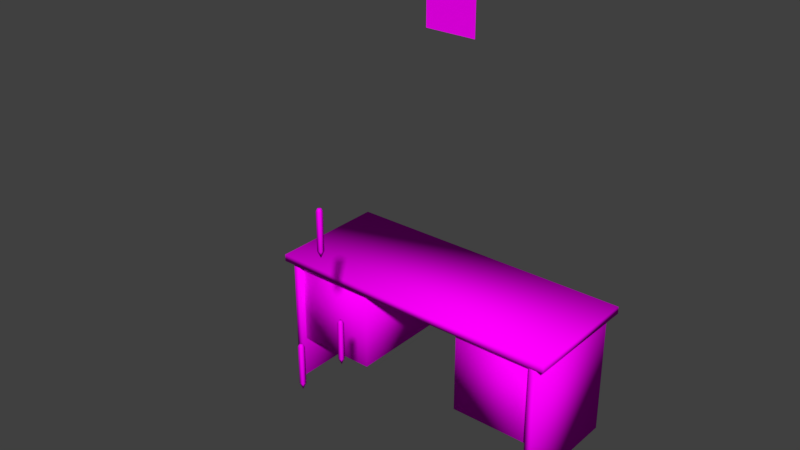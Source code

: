 # Source: officedesk.blend  (saved by Blender 3.2.14; exported with 4.5.12 LTS)
import bpy
from mathutils import Matrix  # noqa: F401  (used for matrix-valued properties, if any)

bpy.ops.wm.read_factory_settings(use_empty=True)
scene = bpy.context.scene
scene.name = 'Scene'

# ---- collections
col_collection_1 = bpy.data.collections.new('Collection 1'); scene.collection.children.link(col_collection_1)

# ---- images (referenced by path relative to the original .blend; pixels are not part of the script)
import os
ASSET_DIR = os.environ.get("B2B_ASSET_DIR", "")  # directory of the original .blend (textures are referenced by path, not embedded)
HERE = os.path.dirname(os.path.abspath(__file__))  # packed textures are extracted next to this script under _unpacked/

def load_image(name, relpath, width, height, colorspace="sRGB"):
    """Load a texture the original file referenced (path relative to the .blend, or extracted next to this script)."""
    p = next((c for c in (os.path.join(HERE, relpath), os.path.join(ASSET_DIR, relpath)) if relpath and os.path.exists(c)), "")
    if p:
        img = bpy.data.images.load(p, check_existing=True)
        img.name = name
    else:  # same state as the original file: an image datablock whose file is absent (Cycles renders it pink)
        img = bpy.data.images.new(name, width, height)
        img.source = "FILE"
        img.filepath = "//" + (relpath or name)
    img.colorspace_settings.name = colorspace
    return img
img_officdesk = load_image('officdesk', 'officdesk.png', 1024, 1024, 'sRGB')

# ---- materials (node trees are filled in below, after node groups)
mat_material = bpy.data.materials.new('Material')
mat_material.alpha_threshold = 0.0
mat_material.use_transparent_shadow = False
mat_material.roughness = 0.5
mat_material.line_color = (0.0, 0.0, 0.0, 1.0)

# ---- material node trees
mat_material.use_nodes = True; mat_material.node_tree.nodes.clear()
_N = mat_material.node_tree.nodes; _L = mat_material.node_tree.links
n0 = _N.new('ShaderNodeBsdfPrincipled'); n0.name = 'Principled BSDF'; n0.location = (10, 300)
n0.distribution = 'GGX'
n0.subsurface_method = 'RANDOM_WALK_SKIN'
n0.inputs[3].default_value = 1.45
n0.inputs[13].default_value = 0.0
n0.inputs[27].default_value = (0.0, 0.0, 0.0, 1.0)
n0.inputs[28].default_value = 1.0
n1 = _N.new('ShaderNodeOutputMaterial'); n1.name = 'Material Output'; n1.location = (300, 300)
n2 = _N.new('ShaderNodeTexImage'); n2.name = 'Image Texture'; n2.location = (-340, 160)
n2.image = img_officdesk
_L.new(n0.outputs[0], n1.inputs[0])
_L.new(n2.outputs[0], n0.inputs[0])
_L.new(n2.outputs[1], n0.inputs[4])
n1.is_active_output = True

# ---- world
world_world = bpy.data.worlds.new('World'); scene.world = world_world
world_world.color = (0.05088, 0.05088, 0.05088)
world_world.use_sun_shadow = False
world_world.sun_shadow_jitter_overblur = 0.0
world_world.cycles.sampling_method = 'MANUAL'

# ---- meshes
me_cube_005 = bpy.data.meshes.new('Cube.005')
me_cube_005.from_pydata([(2.547, 1.103, 0.002433), (2.547, -1.103, 0.002433), (2.682, 1.103, 0.002433), (2.547, 1.103, 2.48), (2.547, -1.103, 2.48), (2.682, 1.103, 2.48), (2.682, -1.103, 2.48), (2.682, -1.103, 0.002433), (2.851, 1.165, 2.47), (2.851, -1.165, 2.47), (-2.851, -1.165, 2.47), (-2.851, 1.165, 2.47), (2.851, 1.165, 2.607), (2.851, -1.165, 2.607), (-2.851, -1.165, 2.607), (-2.851, 1.165, 2.607), (-2.547, 1.103, 0.002433), (-2.547, -1.103, 0.002433), (-2.682, 1.103, 0.002433), (-2.547, 1.103, 2.48), (-2.547, -1.103, 2.48), (-2.682, 1.103, 2.48), (-2.682, -1.103, 2.48), (-2.682, -1.103, 0.002433), (-2.593, -1.0, 0.8217), (-2.593, 1.0, 0.8217), (-2.593, -1.0, 2.548), (-1.007, -1.0, 0.8217), (-1.007, 1.0, 0.8217), (-1.007, -1.0, 2.548), (-1.007, 1.0, 2.548), (-2.593, 1.0, 2.548), (2.635, 1.044, 0.7607), (2.635, 0.9462, 0.7607), (-2.635, 1.044, 0.7607), (2.635, 1.044, 2.484), (2.635, 0.9462, 2.484), (-2.635, 1.044, 2.484), (-2.635, 0.9462, 2.484), (-2.635, 0.9462, 0.7607), (2.593, -1.0, 0.8217), (2.593, 1.0, 0.8217), (2.593, -1.0, 2.548), (1.007, -1.0, 0.8217), (1.007, 1.0, 0.8217), (1.007, -1.0, 2.548), (1.007, 1.0, 2.548), (2.593, 1.0, 2.548)], [], [(0, 1, 4, 3), (0, 2, 7, 1), (3, 5, 2, 0), (3, 4, 6, 5), (7, 2, 5, 6), (1, 7, 6, 4), (12, 8, 11, 15), (14, 15, 11, 10), (13, 14, 10, 9), (12, 13, 9, 8), (15, 14, 13, 12), (9, 10, 11, 8), (16, 19, 20, 17), (16, 17, 23, 18), (19, 16, 18, 21), (19, 21, 22, 20), (23, 22, 21, 18), (17, 20, 22, 23), (25, 28, 27, 24), (24, 26, 31, 25), (27, 29, 26, 24), (28, 30, 29, 27), (30, 31, 26, 29), (25, 31, 30, 28), (33, 39, 34, 32), (35, 36, 33, 32), (35, 32, 34, 37), (37, 38, 36, 35), (38, 37, 34, 39), (36, 38, 39, 33), (41, 40, 43, 44), (40, 41, 47, 42), (43, 40, 42, 45), (44, 43, 45, 46), (46, 45, 42, 47), (41, 44, 46, 47)])
me_cube_005.polygons.foreach_set('use_smooth', [True] * 36)
_uv = me_cube_005.uv_layers.new(name='UVMap')
_uv.uv.foreach_set('vector', [0.4379, 0.8032, 0.6087, 0.8032, 0.6087, 0.9951, 0.4379, 0.9951, 0.7901, 0.7928, 0.7901, 0.8032, 0.6192, 0.8032, 0.6192, 0.7928, 0.8005, 0.9951, 0.7901, 0.9951, 0.7901, 0.8032, 0.8005, 0.8032, 0.6289, 0.5133, 0.4581, 0.5133, 0.4581, 0.5029, 0.6289, 0.5029, 0.6192, 0.8032, 0.7901, 0.8032, 0.7901, 0.9951, 0.6192, 0.9951, 0.6087, 0.8032, 0.6192, 0.8032, 0.6192, 0.9951, 0.6087, 0.9951, 0.9101, 0.3763, 0.9101, 0.3869, 0.4687, 0.3869, 0.4687, 0.3763, 0.4687, 0.1959, 0.4687, 0.3763, 0.4581, 0.3763, 0.4581, 0.1959, 0.9101, 0.1959, 0.4687, 0.1959, 0.4687, 0.1853, 0.9101, 0.1853, 0.9101, 0.3763, 0.9101, 0.1959, 0.9208, 0.1959, 0.9208, 0.3763, 0.4687, 0.3763, 0.4687, 0.1959, 0.9101, 0.1959, 0.9101, 0.3763, 0.9101, 0.1853, 0.4687, 0.1853, 0.4687, 0.004907, 0.9101, 0.004907, 0.8005, 0.5806, 0.8005, 0.7725, 0.6297, 0.7725, 0.6297, 0.5806, 0.4483, 0.5702, 0.6192, 0.5702, 0.6192, 0.5806, 0.4483, 0.5806, 0.4379, 0.7725, 0.4379, 0.5806, 0.4483, 0.5806, 0.4483, 0.7725, 0.4483, 0.783, 0.4483, 0.7725, 0.6192, 0.7725, 0.6192, 0.783, 0.6192, 0.5806, 0.6192, 0.7725, 0.4483, 0.7725, 0.4483, 0.5806, 0.6297, 0.5806, 0.6297, 0.7725, 0.6192, 0.7725, 0.6192, 0.5806, 0.4483, 0.1598, 0.4483, 0.2826, 0.2934, 0.2826, 0.2934, 0.1598, 0.2934, 0.1598, 0.1598, 0.1598, 0.1598, 0.004907, 0.2934, 0.004907, 0.2934, 0.2826, 0.1598, 0.2826, 0.1598, 0.1598, 0.2934, 0.1598, 0.2934, 0.4375, 0.1598, 0.4375, 0.1598, 0.2826, 0.2934, 0.2826, 0.004907, 0.2826, 0.004907, 0.1598, 0.1598, 0.1598, 0.1598, 0.2826, 0.2934, 0.5603, 0.1598, 0.5603, 0.1598, 0.4375, 0.2934, 0.4375, 0.4205, 0.7187, 0.01249, 0.7187, 0.01249, 0.7111, 0.4205, 0.7111, 0.4205, 0.5777, 0.4281, 0.5777, 0.4281, 0.7111, 0.4205, 0.7111, 0.4205, 0.5777, 0.4205, 0.7111, 0.01249, 0.7111, 0.01249, 0.5777, 0.01249, 0.5777, 0.01249, 0.5702, 0.4205, 0.5702, 0.4205, 0.5777, 0.004907, 0.5777, 0.01249, 0.5777, 0.01249, 0.7111, 0.004907, 0.7111, 0.4205, 0.8521, 0.01249, 0.8521, 0.01249, 0.7187, 0.4205, 0.7187, 0.4483, 0.1598, 0.2934, 0.1598, 0.2934, 0.2826, 0.4483, 0.2826, 0.2934, 0.1598, 0.2934, 0.004907, 0.1598, 0.004907, 0.1598, 0.1598, 0.2934, 0.2826, 0.2934, 0.1598, 0.1598, 0.1598, 0.1598, 0.2826, 0.2934, 0.4375, 0.2934, 0.2826, 0.1598, 0.2826, 0.1598, 0.4375, 0.004907, 0.2826, 0.1598, 0.2826, 0.1598, 0.1598, 0.004907, 0.1598, 0.2934, 0.5603, 0.2934, 0.4375, 0.1598, 0.4375, 0.1598, 0.5603])
me_cube_005.materials.append(mat_material)
me_cube_005.materials.append(None)
me_cube_005.use_remesh_preserve_volume = False
me_cube_005.use_remesh_preserve_attributes = False
me_cube_005.use_mirror_vertex_groups = False
me_cube_005.update()
me_cube_006 = bpy.data.meshes.new('Cube.006')
me_cube_006.from_pydata([(-0.4919, -3.708e-08, 7.138), (-0.4919, 3.708e-08, 8.382), (0.4919, -3.708e-08, 7.138), (0.4919, 3.708e-08, 8.382)], [], [(0, 2, 3, 1)])
me_cube_006.polygons.foreach_set('use_smooth', [True] * 1)
_uv = me_cube_006.uv_layers.new(name='UVMap')
_uv.uv.foreach_set('vector', [0.4581, 0.3967, 0.5343, 0.3967, 0.5343, 0.4931, 0.4581, 0.4931])
me_cube_006.materials.append(mat_material)
me_cube_006.materials.append(None)
me_cube_006.use_remesh_preserve_volume = False
me_cube_006.use_remesh_preserve_attributes = False
me_cube_006.use_mirror_vertex_groups = False
me_cube_006.update()
me_cube_007 = bpy.data.meshes.new('Cube.007')
me_cube_007.from_pydata([(-0.03815, -2.774, 2.343), (-0.03815, -2.698, 2.343), (-0.03815, -2.774, 3.019), (0.03815, -2.774, 2.343), (0.0, -2.736, 2.226), (0.03815, -2.698, 2.343), (0.03815, -2.698, 3.019), (-0.03815, -2.698, 3.019), (0.03815, -2.774, 3.019), (0.02224, -2.714, 3.066), (0.02224, -2.759, 3.066), (-0.02224, -2.714, 3.066), (-0.02224, -2.759, 3.066)], [], [(0, 1, 4), (0, 2, 7, 1), (3, 8, 2, 0), (3, 0, 4), (1, 5, 4), (5, 3, 4), (1, 7, 6, 5), (5, 6, 8, 3), (6, 7, 11, 9), (8, 6, 9, 10), (9, 11, 12, 10), (7, 2, 12, 11), (2, 8, 10, 12)])
me_cube_007.polygons.foreach_set('use_smooth', [True] * 13)
_uv = me_cube_007.uv_layers.new(name='UVMap')
_uv.uv.foreach_set('vector', [0.499, 0.5338, 0.499, 0.5232, 0.5043, 0.5285, 0.6809, 0.4592, 0.6809, 0.5116, 0.675, 0.5116, 0.675, 0.4592, 0.6868, 0.4592, 0.6868, 0.5116, 0.6809, 0.5116, 0.6809, 0.4592, 0.5096, 0.5338, 0.499, 0.5338, 0.5043, 0.5285, 0.499, 0.5232, 0.5096, 0.5232, 0.5043, 0.5285, 0.5096, 0.5232, 0.5096, 0.5338, 0.5043, 0.5285, 0.675, 0.4592, 0.675, 0.5116, 0.6691, 0.5116, 0.6691, 0.4592, 0.6927, 0.4592, 0.6927, 0.5116, 0.6868, 0.5116, 0.6868, 0.4592, 0.6691, 0.5116, 0.675, 0.5116, 0.6738, 0.5154, 0.6703, 0.5154, 0.6868, 0.5116, 0.6927, 0.5116, 0.6915, 0.5154, 0.688, 0.5154, 0.6856, 0.5188, 0.6821, 0.5188, 0.6821, 0.5154, 0.6856, 0.5154, 0.675, 0.5116, 0.6809, 0.5116, 0.6797, 0.5154, 0.6762, 0.5154, 0.6809, 0.5116, 0.6868, 0.5116, 0.6856, 0.5154, 0.6821, 0.5154])
me_cube_007.materials.append(mat_material)
me_cube_007.materials.append(None)
me_cube_007.use_remesh_preserve_volume = False
me_cube_007.use_remesh_preserve_attributes = False
me_cube_007.use_mirror_vertex_groups = False
me_cube_007.update()
me_cube_008 = bpy.data.meshes.new('Cube.008')
me_cube_008.from_pydata([(-0.03815, -3.668, 2.343), (-0.03815, -3.592, 2.343), (-0.03815, -3.668, 3.019), (0.03815, -3.668, 2.343), (0.0, -3.63, 2.226), (0.03815, -3.592, 2.343), (0.03815, -3.592, 3.019), (-0.03815, -3.592, 3.019), (0.03815, -3.668, 3.019), (0.02224, -3.608, 3.066), (0.02224, -3.652, 3.066), (-0.02224, -3.608, 3.066), (-0.02224, -3.652, 3.066)], [], [(0, 1, 4), (0, 2, 7, 1), (3, 8, 2, 0), (3, 0, 4), (1, 5, 4), (5, 3, 4), (1, 7, 6, 5), (5, 6, 8, 3), (6, 7, 11, 9), (8, 6, 9, 10), (9, 11, 12, 10), (7, 2, 12, 11), (2, 8, 10, 12)])
me_cube_008.polygons.foreach_set('use_smooth', [True] * 13)
_uv = me_cube_008.uv_layers.new(name='UVMap')
_uv.uv.foreach_set('vector', [0.4785, 0.5338, 0.4785, 0.5232, 0.4838, 0.5285, 0.7478, 0.4592, 0.7478, 0.5116, 0.7419, 0.5116, 0.7419, 0.4592, 0.7537, 0.4592, 0.7537, 0.5116, 0.7478, 0.5116, 0.7478, 0.4592, 0.4891, 0.5338, 0.4785, 0.5338, 0.4838, 0.5285, 0.4785, 0.5232, 0.4891, 0.5232, 0.4838, 0.5285, 0.4891, 0.5232, 0.4891, 0.5338, 0.4838, 0.5285, 0.7419, 0.4592, 0.7419, 0.5116, 0.736, 0.5116, 0.736, 0.4592, 0.7596, 0.4592, 0.7596, 0.5116, 0.7537, 0.5116, 0.7537, 0.4592, 0.736, 0.5116, 0.7419, 0.5116, 0.7407, 0.5154, 0.7372, 0.5154, 0.7537, 0.5116, 0.7596, 0.5116, 0.7584, 0.5154, 0.7549, 0.5154, 0.7525, 0.5188, 0.749, 0.5188, 0.749, 0.5154, 0.7525, 0.5154, 0.7419, 0.5116, 0.7478, 0.5116, 0.7466, 0.5154, 0.7431, 0.5154, 0.7478, 0.5116, 0.7537, 0.5116, 0.7525, 0.5154, 0.749, 0.5154])
me_cube_008.materials.append(mat_material)
me_cube_008.materials.append(None)
me_cube_008.use_remesh_preserve_volume = False
me_cube_008.use_remesh_preserve_attributes = False
me_cube_008.use_mirror_vertex_groups = False
me_cube_008.update()
me_cube_009 = bpy.data.meshes.new('Cube.009')
me_cube_009.from_pydata([(-0.03815, -3.162, 4.484), (-0.03815, -3.086, 4.484), (-0.03815, -3.162, 5.16), (0.03815, -3.162, 4.484), (0.0, -3.124, 4.367), (0.03815, -3.086, 4.484), (0.03815, -3.086, 5.16), (-0.03815, -3.086, 5.16), (0.03815, -3.162, 5.16), (0.02224, -3.102, 5.207), (0.02224, -3.146, 5.207), (-0.02224, -3.102, 5.207), (-0.02224, -3.146, 5.207)], [], [(0, 1, 4), (0, 2, 7, 1), (3, 8, 2, 0), (3, 0, 4), (1, 5, 4), (5, 3, 4), (1, 7, 6, 5), (5, 6, 8, 3), (6, 7, 11, 9), (8, 6, 9, 10), (9, 11, 12, 10), (7, 2, 12, 11), (2, 8, 10, 12)])
me_cube_009.polygons.foreach_set('use_smooth', [True] * 13)
_uv = me_cube_009.uv_layers.new(name='UVMap')
_uv.uv.foreach_set('vector', [0.4687, 0.5338, 0.4581, 0.5338, 0.4634, 0.5285, 0.7143, 0.4592, 0.7143, 0.5116, 0.7084, 0.5116, 0.7084, 0.4592, 0.7203, 0.4592, 0.7203, 0.5116, 0.7143, 0.5116, 0.7143, 0.4592, 0.4687, 0.5232, 0.4687, 0.5338, 0.4634, 0.5285, 0.4581, 0.5338, 0.4581, 0.5232, 0.4634, 0.5285, 0.4581, 0.5232, 0.4687, 0.5232, 0.4634, 0.5285, 0.7084, 0.4592, 0.7084, 0.5116, 0.7025, 0.5116, 0.7025, 0.4592, 0.7262, 0.4592, 0.7262, 0.5116, 0.7203, 0.5116, 0.7203, 0.4592, 0.7025, 0.5116, 0.7084, 0.5116, 0.7072, 0.5154, 0.7038, 0.5154, 0.7203, 0.5116, 0.7262, 0.5116, 0.7249, 0.5154, 0.7215, 0.5154, 0.719, 0.5188, 0.7156, 0.5188, 0.7156, 0.5154, 0.719, 0.5154, 0.7084, 0.5116, 0.7143, 0.5116, 0.7131, 0.5154, 0.7097, 0.5154, 0.7143, 0.5116, 0.7203, 0.5116, 0.719, 0.5154, 0.7156, 0.5154])
me_cube_009.materials.append(mat_material)
me_cube_009.materials.append(None)
me_cube_009.use_remesh_preserve_volume = False
me_cube_009.use_remesh_preserve_attributes = False
me_cube_009.use_mirror_vertex_groups = False
me_cube_009.update()

# ---- objects
ob_cube_004 = bpy.data.objects.new('Cube.004', me_cube_005)
ob_cube_005 = bpy.data.objects.new('Cube.005', me_cube_006)
ob_cube_006 = bpy.data.objects.new('Cube.006', me_cube_007)
ob_cube_007 = bpy.data.objects.new('Cube.007', me_cube_008)
ob_cube_008 = bpy.data.objects.new('Cube.008', me_cube_009)

# ---- transforms, parenting, visibility, modifiers, constraints
ob_cube_004.location = (0.0, 0.0, 0.0)
ob_cube_004.scale = (0.3778, 0.3778, 0.3778)
ob_cube_004.lock_rotations_4d = False
ob_cube_004.empty_display_type = 'ARROWS'
ob_cube_004.lineart.crease_threshold = 0.0
ob_cube_005.location = (0.0, 0.0, 0.0)
ob_cube_005.scale = (0.3778, 0.3778, 0.3778)
ob_cube_005.lock_rotations_4d = False
ob_cube_005.empty_display_type = 'ARROWS'
ob_cube_005.lineart.crease_threshold = 0.0
ob_cube_006.location = (0.0, 0.0, 0.0)
ob_cube_006.scale = (0.3778, 0.3778, 0.3778)
ob_cube_006.lock_rotations_4d = False
ob_cube_006.empty_display_type = 'ARROWS'
ob_cube_006.lineart.crease_threshold = 0.0
ob_cube_007.location = (0.0, 0.0, 0.0)
ob_cube_007.scale = (0.3778, 0.3778, 0.3778)
ob_cube_007.lock_rotations_4d = False
ob_cube_007.empty_display_type = 'ARROWS'
ob_cube_007.lineart.crease_threshold = 0.0
ob_cube_008.location = (0.0, 0.0, 0.0)
ob_cube_008.scale = (0.3778, 0.3778, 0.3778)
ob_cube_008.lock_rotations_4d = False
ob_cube_008.empty_display_type = 'ARROWS'
ob_cube_008.lineart.crease_threshold = 0.0

# ---- collection membership
col_collection_1.objects.link(ob_cube_004)
col_collection_1.objects.link(ob_cube_005)
col_collection_1.objects.link(ob_cube_006)
col_collection_1.objects.link(ob_cube_007)
col_collection_1.objects.link(ob_cube_008)

# ---- scene / render settings (as saved in the file)
scene.frame_start = 1; scene.frame_end = 250; scene.frame_set(1)
scene.render.engine = 'BLENDER_EEVEE_NEXT'
scene.render.resolution_percentage = 50
scene.render.dither_intensity = 0.0
scene.cycles.use_denoising = False
scene.cycles.samples = 128
scene.cycles.sampling_pattern = 'TABULATED_SOBOL'
scene.cycles.light_sampling_threshold = 0.0
scene.cycles.use_adaptive_sampling = False
scene.cycles.use_light_tree = False
scene.cycles.blur_glossy = 0.0
scene.cycles.sample_clamp_indirect = 0.0
scene.view_settings.view_transform = 'Standard'
bpy.context.view_layer.update()

# ---- added for rendering (the .blend has no active camera and no usable light): camera, sun
cam_auto = bpy.data.cameras.new('AutoCamera')
cam_auto.lens = 50.0
cam_auto.sensor_width = 36.0
cam_auto.clip_end = 1000.0
ob_auto_camera = bpy.data.objects.new('AutoCamera', cam_auto)
scene.collection.objects.link(ob_auto_camera)
ob_auto_camera.location = (3.92504, -5.18294, 4.72394)
ob_auto_camera.rotation_euler = (1.09748, -7.21219e-08, 0.694738)
scene.camera = ob_auto_camera
light_auto_sun = bpy.data.lights.new('AutoSun', 'SUN')
light_auto_sun.energy = 3.0
light_auto_sun.angle = 0.0523599
ob_auto_sun = bpy.data.objects.new('AutoSun', light_auto_sun)
scene.collection.objects.link(ob_auto_sun)
ob_auto_sun.rotation_euler = (0.872665, 0.174533, 0.523599)
bpy.context.view_layer.update()
